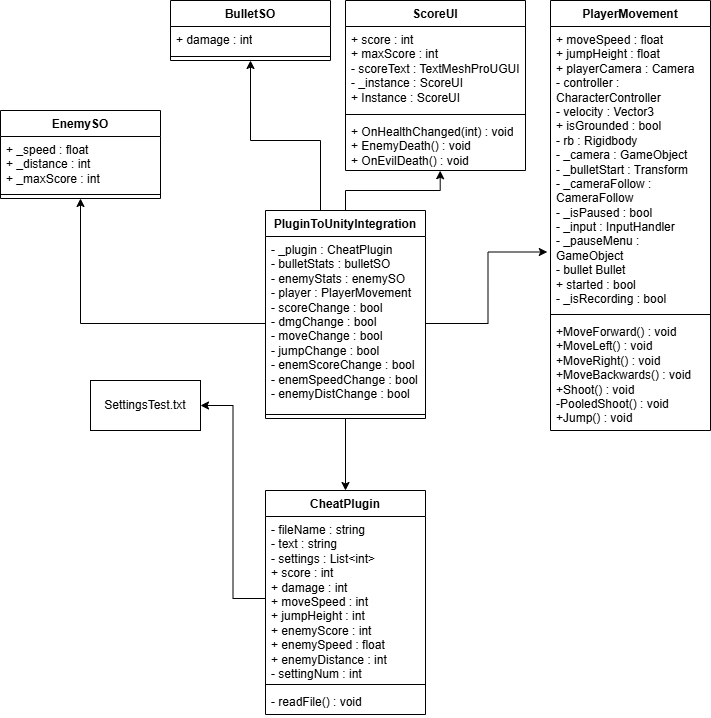

The diagram above was exported from draw.io. Its source (the exported page's mxGraphModel, read from the mxfile embedded in the PNG):
<mxGraphModel dx="1050" dy="557" grid="1" gridSize="10" guides="1" tooltips="1" connect="1" arrows="1" fold="1" page="1" pageScale="1" pageWidth="850" pageHeight="1100" math="0" shadow="0">
  <root>
    <mxCell id="0" />
    <mxCell id="1" parent="0" />
    <mxCell id="PbptuYmjhniaAAEBUTHJ-1" value="PlayerMovement" style="swimlane;fontStyle=1;align=center;verticalAlign=top;childLayout=stackLayout;horizontal=1;startSize=26;horizontalStack=0;resizeParent=1;resizeParentMax=0;resizeLast=0;collapsible=1;marginBottom=0;whiteSpace=wrap;html=1;" vertex="1" parent="1">
      <mxGeometry x="630" y="100" width="160" height="430" as="geometry" />
    </mxCell>
    <mxCell id="PbptuYmjhniaAAEBUTHJ-2" value="+ moveSpeed : float&lt;div&gt;+ jumpHeight : float&lt;/div&gt;&lt;div&gt;+ playerCamera : Camera&lt;/div&gt;&lt;div&gt;- controller : CharacterController&lt;/div&gt;&lt;div&gt;- velocity : Vector3&lt;/div&gt;&lt;div&gt;+ isGrounded : bool&lt;/div&gt;&lt;div&gt;- rb : Rigidbody&lt;/div&gt;&lt;div&gt;- _camera : GameObject&lt;/div&gt;&lt;div&gt;- _bulletStart : Transform&lt;/div&gt;&lt;div&gt;- _cameraFollow : CameraFollow&lt;/div&gt;&lt;div&gt;- _isPaused : bool&lt;/div&gt;&lt;div&gt;- _input : InputHandler&lt;/div&gt;&lt;div&gt;- _pauseMenu : GameObject&lt;/div&gt;&lt;div&gt;- bullet Bullet&lt;/div&gt;&lt;div&gt;+ started : bool&lt;/div&gt;&lt;div&gt;- _isRecording : bool&lt;/div&gt;" style="text;strokeColor=none;fillColor=none;align=left;verticalAlign=top;spacingLeft=4;spacingRight=4;overflow=hidden;rotatable=0;points=[[0,0.5],[1,0.5]];portConstraint=eastwest;whiteSpace=wrap;html=1;" vertex="1" parent="PbptuYmjhniaAAEBUTHJ-1">
      <mxGeometry y="26" width="160" height="284" as="geometry" />
    </mxCell>
    <mxCell id="PbptuYmjhniaAAEBUTHJ-3" value="" style="line;strokeWidth=1;fillColor=none;align=left;verticalAlign=middle;spacingTop=-1;spacingLeft=3;spacingRight=3;rotatable=0;labelPosition=right;points=[];portConstraint=eastwest;strokeColor=inherit;" vertex="1" parent="PbptuYmjhniaAAEBUTHJ-1">
      <mxGeometry y="310" width="160" height="8" as="geometry" />
    </mxCell>
    <mxCell id="PbptuYmjhniaAAEBUTHJ-4" value="+MoveForward() : void&lt;div&gt;+MoveLeft() : void&lt;/div&gt;&lt;div&gt;+MoveRight() : void&lt;/div&gt;&lt;div&gt;+MoveBackwards() : void&lt;/div&gt;&lt;div&gt;+Shoot() : void&lt;/div&gt;&lt;div&gt;-PooledShoot() : void&lt;/div&gt;&lt;div&gt;+Jump() : void&lt;/div&gt;" style="text;strokeColor=none;fillColor=none;align=left;verticalAlign=top;spacingLeft=4;spacingRight=4;overflow=hidden;rotatable=0;points=[[0,0.5],[1,0.5]];portConstraint=eastwest;whiteSpace=wrap;html=1;" vertex="1" parent="PbptuYmjhniaAAEBUTHJ-1">
      <mxGeometry y="318" width="160" height="112" as="geometry" />
    </mxCell>
    <mxCell id="PbptuYmjhniaAAEBUTHJ-5" value="CheatPlugin" style="swimlane;fontStyle=1;align=center;verticalAlign=top;childLayout=stackLayout;horizontal=1;startSize=26;horizontalStack=0;resizeParent=1;resizeParentMax=0;resizeLast=0;collapsible=1;marginBottom=0;whiteSpace=wrap;html=1;" vertex="1" parent="1">
      <mxGeometry x="345" y="590" width="160" height="224" as="geometry" />
    </mxCell>
    <mxCell id="PbptuYmjhniaAAEBUTHJ-6" value="- fileName : string&lt;div&gt;- text : string&lt;/div&gt;&lt;div&gt;- settings : List&amp;lt;int&amp;gt;&lt;/div&gt;&lt;div&gt;+ score : int&lt;/div&gt;&lt;div&gt;+ damage : int&lt;/div&gt;&lt;div&gt;+ moveSpeed : int&lt;/div&gt;&lt;div&gt;+ jumpHeight : int&lt;/div&gt;&lt;div&gt;+ enemyScore : int&lt;/div&gt;&lt;div&gt;+ enemySpeed : float&lt;/div&gt;&lt;div&gt;+ enemyDistance : int&lt;/div&gt;&lt;div&gt;- settingNum : int&lt;/div&gt;" style="text;strokeColor=none;fillColor=none;align=left;verticalAlign=top;spacingLeft=4;spacingRight=4;overflow=hidden;rotatable=0;points=[[0,0.5],[1,0.5]];portConstraint=eastwest;whiteSpace=wrap;html=1;" vertex="1" parent="PbptuYmjhniaAAEBUTHJ-5">
      <mxGeometry y="26" width="160" height="164" as="geometry" />
    </mxCell>
    <mxCell id="PbptuYmjhniaAAEBUTHJ-7" value="" style="line;strokeWidth=1;fillColor=none;align=left;verticalAlign=middle;spacingTop=-1;spacingLeft=3;spacingRight=3;rotatable=0;labelPosition=right;points=[];portConstraint=eastwest;strokeColor=inherit;" vertex="1" parent="PbptuYmjhniaAAEBUTHJ-5">
      <mxGeometry y="190" width="160" height="8" as="geometry" />
    </mxCell>
    <mxCell id="PbptuYmjhniaAAEBUTHJ-8" value="- readFile() : void" style="text;strokeColor=none;fillColor=none;align=left;verticalAlign=top;spacingLeft=4;spacingRight=4;overflow=hidden;rotatable=0;points=[[0,0.5],[1,0.5]];portConstraint=eastwest;whiteSpace=wrap;html=1;" vertex="1" parent="PbptuYmjhniaAAEBUTHJ-5">
      <mxGeometry y="198" width="160" height="26" as="geometry" />
    </mxCell>
    <mxCell id="PbptuYmjhniaAAEBUTHJ-9" value="EnemySO" style="swimlane;fontStyle=1;align=center;verticalAlign=top;childLayout=stackLayout;horizontal=1;startSize=26;horizontalStack=0;resizeParent=1;resizeParentMax=0;resizeLast=0;collapsible=1;marginBottom=0;whiteSpace=wrap;html=1;" vertex="1" parent="1">
      <mxGeometry x="80" y="210" width="160" height="88" as="geometry" />
    </mxCell>
    <mxCell id="PbptuYmjhniaAAEBUTHJ-10" value="+ _speed : float&lt;div&gt;+ _distance : int&lt;/div&gt;&lt;div&gt;+ _maxScore : int&lt;/div&gt;" style="text;strokeColor=none;fillColor=none;align=left;verticalAlign=top;spacingLeft=4;spacingRight=4;overflow=hidden;rotatable=0;points=[[0,0.5],[1,0.5]];portConstraint=eastwest;whiteSpace=wrap;html=1;" vertex="1" parent="PbptuYmjhniaAAEBUTHJ-9">
      <mxGeometry y="26" width="160" height="54" as="geometry" />
    </mxCell>
    <mxCell id="PbptuYmjhniaAAEBUTHJ-11" value="" style="line;strokeWidth=1;fillColor=none;align=left;verticalAlign=middle;spacingTop=-1;spacingLeft=3;spacingRight=3;rotatable=0;labelPosition=right;points=[];portConstraint=eastwest;strokeColor=inherit;" vertex="1" parent="PbptuYmjhniaAAEBUTHJ-9">
      <mxGeometry y="80" width="160" height="8" as="geometry" />
    </mxCell>
    <mxCell id="PbptuYmjhniaAAEBUTHJ-13" value="BulletSO" style="swimlane;fontStyle=1;align=center;verticalAlign=top;childLayout=stackLayout;horizontal=1;startSize=26;horizontalStack=0;resizeParent=1;resizeParentMax=0;resizeLast=0;collapsible=1;marginBottom=0;whiteSpace=wrap;html=1;" vertex="1" parent="1">
      <mxGeometry x="250" y="100" width="160" height="60" as="geometry" />
    </mxCell>
    <mxCell id="PbptuYmjhniaAAEBUTHJ-14" value="+ damage : int" style="text;strokeColor=none;fillColor=none;align=left;verticalAlign=top;spacingLeft=4;spacingRight=4;overflow=hidden;rotatable=0;points=[[0,0.5],[1,0.5]];portConstraint=eastwest;whiteSpace=wrap;html=1;" vertex="1" parent="PbptuYmjhniaAAEBUTHJ-13">
      <mxGeometry y="26" width="160" height="26" as="geometry" />
    </mxCell>
    <mxCell id="PbptuYmjhniaAAEBUTHJ-15" value="" style="line;strokeWidth=1;fillColor=none;align=left;verticalAlign=middle;spacingTop=-1;spacingLeft=3;spacingRight=3;rotatable=0;labelPosition=right;points=[];portConstraint=eastwest;strokeColor=inherit;" vertex="1" parent="PbptuYmjhniaAAEBUTHJ-13">
      <mxGeometry y="52" width="160" height="8" as="geometry" />
    </mxCell>
    <mxCell id="PbptuYmjhniaAAEBUTHJ-17" value="ScoreUI" style="swimlane;fontStyle=1;align=center;verticalAlign=top;childLayout=stackLayout;horizontal=1;startSize=26;horizontalStack=0;resizeParent=1;resizeParentMax=0;resizeLast=0;collapsible=1;marginBottom=0;whiteSpace=wrap;html=1;" vertex="1" parent="1">
      <mxGeometry x="425" y="100" width="180" height="170" as="geometry" />
    </mxCell>
    <mxCell id="PbptuYmjhniaAAEBUTHJ-18" value="+ score : int&lt;div&gt;+ maxScore : int&lt;/div&gt;&lt;div&gt;- scoreText : TextMeshProUGUI&lt;/div&gt;&lt;div&gt;- _instance : ScoreUI&lt;/div&gt;&lt;div&gt;+ Instance : ScoreUI&lt;/div&gt;" style="text;strokeColor=none;fillColor=none;align=left;verticalAlign=top;spacingLeft=4;spacingRight=4;overflow=hidden;rotatable=0;points=[[0,0.5],[1,0.5]];portConstraint=eastwest;whiteSpace=wrap;html=1;" vertex="1" parent="PbptuYmjhniaAAEBUTHJ-17">
      <mxGeometry y="26" width="180" height="84" as="geometry" />
    </mxCell>
    <mxCell id="PbptuYmjhniaAAEBUTHJ-19" value="" style="line;strokeWidth=1;fillColor=none;align=left;verticalAlign=middle;spacingTop=-1;spacingLeft=3;spacingRight=3;rotatable=0;labelPosition=right;points=[];portConstraint=eastwest;strokeColor=inherit;" vertex="1" parent="PbptuYmjhniaAAEBUTHJ-17">
      <mxGeometry y="110" width="180" height="8" as="geometry" />
    </mxCell>
    <mxCell id="PbptuYmjhniaAAEBUTHJ-20" value="+ OnHealthChanged(int) : void&lt;div&gt;+ EnemyDeath() : void&lt;/div&gt;&lt;div&gt;+ OnEvilDeath() : void&lt;/div&gt;" style="text;strokeColor=none;fillColor=none;align=left;verticalAlign=top;spacingLeft=4;spacingRight=4;overflow=hidden;rotatable=0;points=[[0,0.5],[1,0.5]];portConstraint=eastwest;whiteSpace=wrap;html=1;" vertex="1" parent="PbptuYmjhniaAAEBUTHJ-17">
      <mxGeometry y="118" width="180" height="52" as="geometry" />
    </mxCell>
    <mxCell id="PbptuYmjhniaAAEBUTHJ-27" style="edgeStyle=orthogonalEdgeStyle;rounded=0;orthogonalLoop=1;jettySize=auto;html=1;entryX=0.5;entryY=0;entryDx=0;entryDy=0;" edge="1" parent="1" source="PbptuYmjhniaAAEBUTHJ-21" target="PbptuYmjhniaAAEBUTHJ-5">
      <mxGeometry relative="1" as="geometry" />
    </mxCell>
    <mxCell id="PbptuYmjhniaAAEBUTHJ-28" style="edgeStyle=orthogonalEdgeStyle;rounded=0;orthogonalLoop=1;jettySize=auto;html=1;entryX=0.5;entryY=1;entryDx=0;entryDy=0;" edge="1" parent="1" source="PbptuYmjhniaAAEBUTHJ-21" target="PbptuYmjhniaAAEBUTHJ-13">
      <mxGeometry relative="1" as="geometry">
        <Array as="points">
          <mxPoint x="400" y="240" />
          <mxPoint x="330" y="240" />
        </Array>
      </mxGeometry>
    </mxCell>
    <mxCell id="PbptuYmjhniaAAEBUTHJ-21" value="PluginToUnityIntegration" style="swimlane;fontStyle=1;align=center;verticalAlign=top;childLayout=stackLayout;horizontal=1;startSize=26;horizontalStack=0;resizeParent=1;resizeParentMax=0;resizeLast=0;collapsible=1;marginBottom=0;whiteSpace=wrap;html=1;" vertex="1" parent="1">
      <mxGeometry x="345" y="310" width="160" height="208" as="geometry" />
    </mxCell>
    <mxCell id="PbptuYmjhniaAAEBUTHJ-22" value="- _plugin : CheatPlugin&lt;div&gt;- bulletStats : bulletSO&lt;/div&gt;&lt;div&gt;- enemyStats : enemySO&lt;/div&gt;&lt;div&gt;- player : PlayerMovement&lt;/div&gt;&lt;div&gt;- scoreChange : bool&lt;/div&gt;&lt;div&gt;- dmgChange : bool&lt;/div&gt;&lt;div&gt;- moveChange : bool&lt;/div&gt;&lt;div&gt;- jumpChange : bool&lt;/div&gt;&lt;div&gt;- enemScoreChange : bool&lt;/div&gt;&lt;div&gt;- enemSpeedChange : bool&lt;/div&gt;&lt;div&gt;- enemyDistChange : bool&lt;/div&gt;" style="text;strokeColor=none;fillColor=none;align=left;verticalAlign=top;spacingLeft=4;spacingRight=4;overflow=hidden;rotatable=0;points=[[0,0.5],[1,0.5]];portConstraint=eastwest;whiteSpace=wrap;html=1;" vertex="1" parent="PbptuYmjhniaAAEBUTHJ-21">
      <mxGeometry y="26" width="160" height="174" as="geometry" />
    </mxCell>
    <mxCell id="PbptuYmjhniaAAEBUTHJ-23" value="" style="line;strokeWidth=1;fillColor=none;align=left;verticalAlign=middle;spacingTop=-1;spacingLeft=3;spacingRight=3;rotatable=0;labelPosition=right;points=[];portConstraint=eastwest;strokeColor=inherit;" vertex="1" parent="PbptuYmjhniaAAEBUTHJ-21">
      <mxGeometry y="200" width="160" height="8" as="geometry" />
    </mxCell>
    <mxCell id="PbptuYmjhniaAAEBUTHJ-25" value="SettingsTest.txt" style="html=1;whiteSpace=wrap;" vertex="1" parent="1">
      <mxGeometry x="170" y="480" width="110" height="50" as="geometry" />
    </mxCell>
    <mxCell id="PbptuYmjhniaAAEBUTHJ-26" style="edgeStyle=orthogonalEdgeStyle;rounded=0;orthogonalLoop=1;jettySize=auto;html=1;entryX=1;entryY=0.5;entryDx=0;entryDy=0;" edge="1" parent="1" source="PbptuYmjhniaAAEBUTHJ-6" target="PbptuYmjhniaAAEBUTHJ-25">
      <mxGeometry relative="1" as="geometry" />
    </mxCell>
    <mxCell id="PbptuYmjhniaAAEBUTHJ-29" style="edgeStyle=orthogonalEdgeStyle;rounded=0;orthogonalLoop=1;jettySize=auto;html=1;entryX=0.5;entryY=1;entryDx=0;entryDy=0;" edge="1" parent="1" source="PbptuYmjhniaAAEBUTHJ-22" target="PbptuYmjhniaAAEBUTHJ-9">
      <mxGeometry relative="1" as="geometry" />
    </mxCell>
    <mxCell id="PbptuYmjhniaAAEBUTHJ-30" style="edgeStyle=orthogonalEdgeStyle;rounded=0;orthogonalLoop=1;jettySize=auto;html=1;entryX=0.526;entryY=1.004;entryDx=0;entryDy=0;entryPerimeter=0;" edge="1" parent="1" source="PbptuYmjhniaAAEBUTHJ-21" target="PbptuYmjhniaAAEBUTHJ-20">
      <mxGeometry relative="1" as="geometry" />
    </mxCell>
    <mxCell id="PbptuYmjhniaAAEBUTHJ-32" style="edgeStyle=orthogonalEdgeStyle;rounded=0;orthogonalLoop=1;jettySize=auto;html=1;entryX=-0.02;entryY=0.794;entryDx=0;entryDy=0;entryPerimeter=0;" edge="1" parent="1" source="PbptuYmjhniaAAEBUTHJ-22" target="PbptuYmjhniaAAEBUTHJ-2">
      <mxGeometry relative="1" as="geometry" />
    </mxCell>
  </root>
</mxGraphModel>